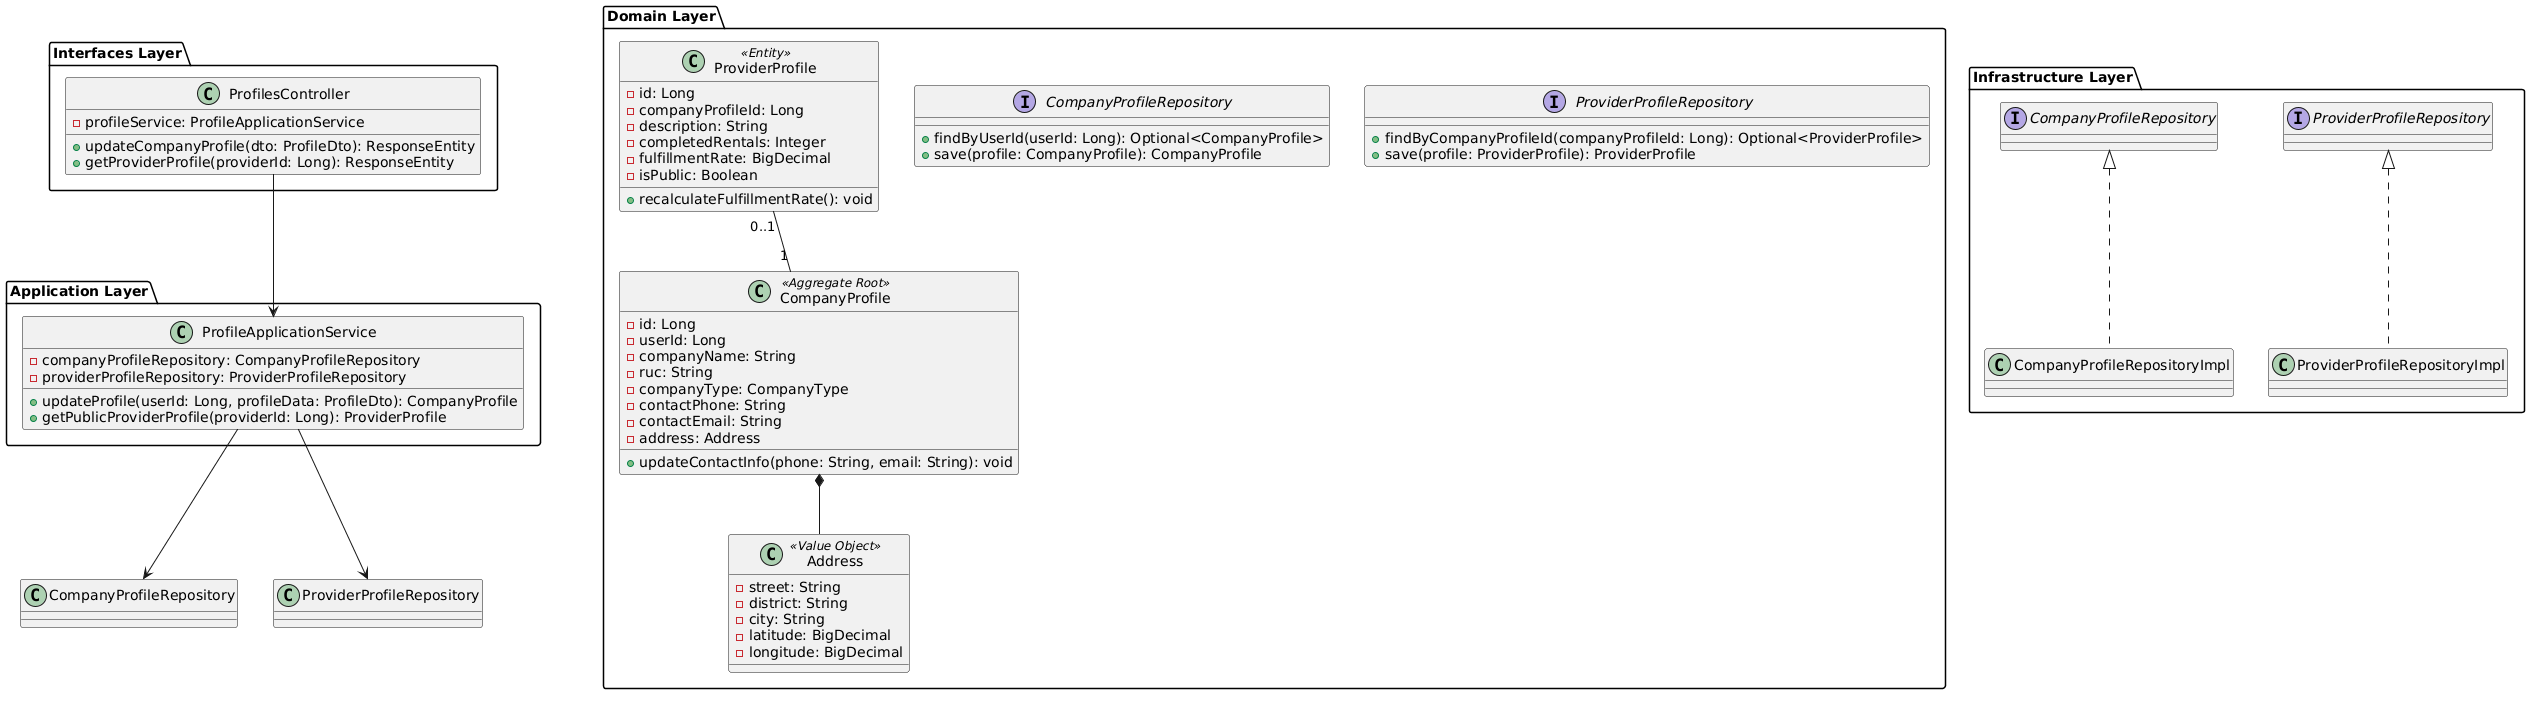

The diagram above was rendered by PlantUML. Its source (embedded in the PNG):
@startuml
package "Interfaces Layer" {
    class ProfilesController {
        - profileService: ProfileApplicationService
        + updateCompanyProfile(dto: ProfileDto): ResponseEntity
        + getProviderProfile(providerId: Long): ResponseEntity
    }
}

package "Application Layer" {
    class ProfileApplicationService {
        - companyProfileRepository: CompanyProfileRepository
        - providerProfileRepository: ProviderProfileRepository
        + updateProfile(userId: Long, profileData: ProfileDto): CompanyProfile
        + getPublicProviderProfile(providerId: Long): ProviderProfile
    }
}

package "Domain Layer" {
    class CompanyProfile <<Aggregate Root>> {
        - id: Long
        - userId: Long
        - companyName: String
        - ruc: String
        - companyType: CompanyType
        - contactPhone: String
        - contactEmail: String
        - address: Address
        + updateContactInfo(phone: String, email: String): void
    }

    class ProviderProfile <<Entity>> {
        - id: Long
        - companyProfileId: Long
        - description: String
        - completedRentals: Integer
        - fulfillmentRate: BigDecimal
        - isPublic: Boolean
        + recalculateFulfillmentRate(): void
    }

    class Address <<Value Object>> {
        - street: String
        - district: String
        - city: String
        - latitude: BigDecimal
        - longitude: BigDecimal
    }

    interface CompanyProfileRepository {
        + findByUserId(userId: Long): Optional<CompanyProfile>
        + save(profile: CompanyProfile): CompanyProfile
    }

    interface ProviderProfileRepository {
        + findByCompanyProfileId(companyProfileId: Long): Optional<ProviderProfile>
        + save(profile: ProviderProfile): ProviderProfile
    }
}

package "Infrastructure Layer" {
    class CompanyProfileRepositoryImpl implements CompanyProfileRepository
    class ProviderProfileRepositoryImpl implements ProviderProfileRepository
}

ProfilesController --> ProfileApplicationService
ProfileApplicationService --> CompanyProfileRepository
ProfileApplicationService --> ProviderProfileRepository
CompanyProfile *-- Address
ProviderProfile "0..1" -- "1" CompanyProfile
@enduml